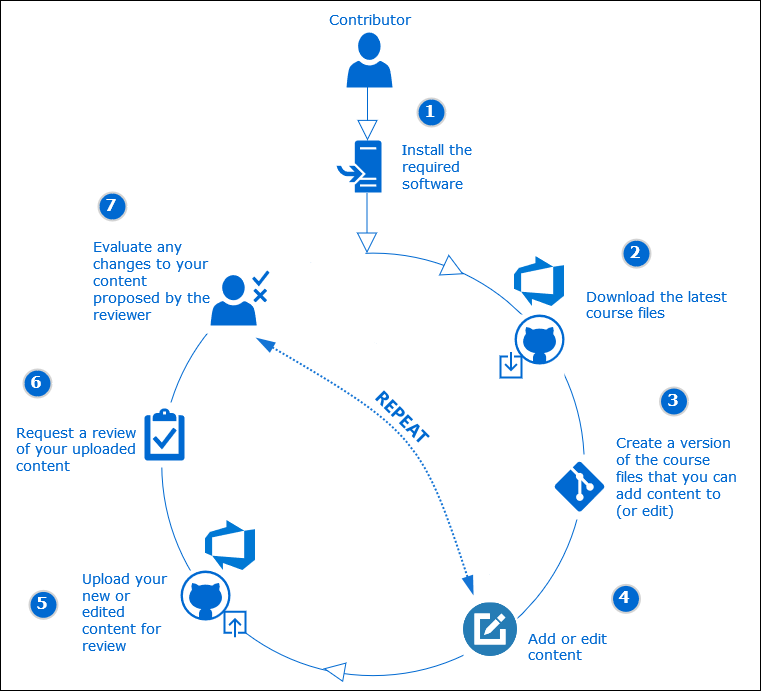

The diagram above was exported from draw.io. Its source (the exported page's mxGraphModel, read from the mxfile embedded in the PNG):
<mxGraphModel dx="1467" dy="793" grid="1" gridSize="10" guides="1" tooltips="1" connect="1" arrows="1" fold="1" page="1" pageScale="1" pageWidth="1100" pageHeight="850" background="#ffffff" math="0" shadow="0">
  <root>
    <mxCell id="0" />
    <mxCell id="1" parent="0" />
    <mxCell id="2" value="" style="rounded=0;whiteSpace=wrap;html=1;shadow=0;labelBackgroundColor=#ffffff;fontFamily=Verdana;fontSize=14;" vertex="1" parent="1">
      <mxGeometry x="160" y="80" width="760" height="690" as="geometry" />
    </mxCell>
    <mxCell id="3" value="" style="ellipse;whiteSpace=wrap;html=1;aspect=fixed;shadow=0;labelBackgroundColor=#ffffff;strokeColor=#0069D1;fillColor=#ffffff;gradientColor=none;fontFamily=Verdana;fontSize=14;fontColor=#0069D1;" vertex="1" parent="1">
      <mxGeometry x="321.25" y="332.63" width="422.5" height="422.5" as="geometry" />
    </mxCell>
    <mxCell id="4" value="" style="whiteSpace=wrap;html=1;aspect=fixed;shadow=0;labelBackgroundColor=#ffffff;strokeColor=none;fillColor=#ffffff;gradientColor=none;fontFamily=Verdana;fontSize=14;fontColor=#0069D1;" vertex="1" parent="1">
      <mxGeometry x="702" y="534" width="65" height="65" as="geometry" />
    </mxCell>
    <mxCell id="5" value="" style="whiteSpace=wrap;html=1;aspect=fixed;shadow=0;labelBackgroundColor=#ffffff;strokeColor=none;fillColor=#ffffff;gradientColor=none;fontFamily=Verdana;fontSize=14;fontColor=#0069D1;" vertex="1" parent="1">
      <mxGeometry x="365" y="348.14" width="65" height="65" as="geometry" />
    </mxCell>
    <mxCell id="6" value="" style="whiteSpace=wrap;html=1;aspect=fixed;shadow=0;labelBackgroundColor=#ffffff;strokeColor=none;fillColor=#ffffff;gradientColor=none;fontFamily=Verdana;fontSize=14;fontColor=#0069D1;" vertex="1" parent="1">
      <mxGeometry x="298" y="482" width="65" height="65" as="geometry" />
    </mxCell>
    <mxCell id="7" value="&lt;br&gt;&lt;div align=&quot;left&quot;&gt;Upload your new or edited content for review&lt;br&gt;&lt;/div&gt;" style="text;html=1;strokeColor=none;fillColor=none;align=left;verticalAlign=middle;whiteSpace=wrap;rounded=0;shadow=0;labelBackgroundColor=#ffffff;fontFamily=Verdana;fontSize=14;fontColor=#0069D1;" vertex="1" parent="1">
      <mxGeometry x="240" y="673.37" width="91.25" height="20" as="geometry" />
    </mxCell>
    <mxCell id="8" style="edgeStyle=orthogonalEdgeStyle;rounded=0;orthogonalLoop=1;jettySize=auto;html=1;exitX=0.5;exitY=0;exitDx=0;exitDy=0;startArrow=block;startFill=0;startSize=18;endArrow=none;endFill=0;endSize=6;strokeColor=#0069D1;strokeWidth=1;fontFamily=Verdana;fontSize=14;fontColor=#0069D1;" edge="1" parent="1">
      <mxGeometry relative="1" as="geometry">
        <mxPoint x="526.4999999999998" y="332.6300000000001" as="sourcePoint" />
        <mxPoint x="526.4999999999998" y="272" as="targetPoint" />
      </mxGeometry>
    </mxCell>
    <mxCell id="9" value="" style="shadow=0;dashed=0;html=1;strokeColor=none;fillColor=#0069D1;labelPosition=center;verticalLabelPosition=bottom;verticalAlign=middle;shape=mxgraph.office.users.user;rounded=0;comic=0;fontFamily=Verdana;fontSize=14;fontColor=#0069D1;" vertex="1" parent="1">
      <mxGeometry x="506" y="112" width="46" height="55" as="geometry" />
    </mxCell>
    <mxCell id="10" value="" style="shape=image;html=1;verticalAlign=top;verticalLabelPosition=bottom;labelBackgroundColor=#ffffff;imageAspect=0;aspect=fixed;image=https://cdn4.iconfinder.com/data/icons/web-ui-color/128/Edit-128.png;strokeColor=#FFFFFF;fillColor=#0069D1;fontFamily=Verdana;fontSize=14;fontColor=#0069D1;imageBackground=#ffffff;imageBorder=none;" vertex="1" parent="1">
      <mxGeometry x="623" y="682.38" width="54" height="54" as="geometry" />
    </mxCell>
    <mxCell id="11" value="" style="group;fillColor=#ffffff;" vertex="1" connectable="0" parent="1">
      <mxGeometry x="340" y="650" width="65" height="66.75" as="geometry" />
    </mxCell>
    <mxCell id="12" value="" style="html=1;verticalLabelPosition=bottom;align=center;labelBackgroundColor=#ffffff;verticalAlign=top;strokeWidth=2;strokeColor=#0069D1;shadow=0;dashed=0;shape=mxgraph.ios7.icons.up;fillColor=none;fontFamily=Verdana;fontSize=14;fontColor=#0069D1;" vertex="1" parent="11">
      <mxGeometry x="44" y="41.25" width="21" height="25.5" as="geometry" />
    </mxCell>
    <mxCell id="13" value="" style="verticalLabelPosition=bottom;html=1;verticalAlign=middle;align=center;strokeColor=none;fillColor=#0069D1;shape=mxgraph.azure.github_code;pointerEvents=1;fontFamily=Verdana;fontSize=14;fontColor=#0069D1;" vertex="1" parent="11">
      <mxGeometry width="50" height="50" as="geometry" />
    </mxCell>
    <mxCell id="14" value="" style="group;fillColor=#ffffff;" vertex="1" connectable="0" parent="1">
      <mxGeometry x="660" y="394" width="64" height="63" as="geometry" />
    </mxCell>
    <mxCell id="15" value="" style="verticalLabelPosition=bottom;html=1;verticalAlign=middle;align=center;strokeColor=none;fillColor=#0069D1;shape=mxgraph.azure.github_code;pointerEvents=1;fontFamily=Verdana;fontSize=14;fontColor=#0069D1;" vertex="1" parent="14">
      <mxGeometry x="14" width="50" height="50" as="geometry" />
    </mxCell>
    <mxCell id="16" value="" style="html=1;verticalLabelPosition=bottom;align=center;labelBackgroundColor=#ffffff;verticalAlign=top;strokeWidth=2;strokeColor=#0069D1;shadow=0;dashed=0;shape=mxgraph.ios7.icons.down;fillColor=none;fontFamily=Verdana;fontSize=14;fontColor=#0069D1;" vertex="1" parent="14">
      <mxGeometry y="37.5" width="21" height="25.5" as="geometry" />
    </mxCell>
    <mxCell id="17" value="" style="verticalLabelPosition=bottom;html=1;verticalAlign=middle;align=center;strokeColor=none;fillColor=#0069D1;shape=mxgraph.azure.git_repository;fontColor=#0069D1;fontFamily=Verdana;fontSize=14;labelBackgroundColor=#ffffff;gradientColor=none;shadow=0;" vertex="1" parent="1">
      <mxGeometry x="714" y="541" width="50" height="50" as="geometry" />
    </mxCell>
    <mxCell id="18" value="" style="edgeStyle=orthogonalEdgeStyle;rounded=0;orthogonalLoop=1;jettySize=auto;html=1;startArrow=block;startFill=0;startSize=18;endArrow=none;endFill=0;endSize=6;strokeColor=#0069D1;strokeWidth=1;fontFamily=Verdana;fontSize=14;fontColor=#0069D1;" edge="1" parent="1">
      <mxGeometry relative="1" as="geometry">
        <mxPoint x="527" y="219.9999999999999" as="sourcePoint" />
        <mxPoint x="527" y="144.9999999999999" as="targetPoint" />
        <Array as="points">
          <mxPoint x="527" y="200" />
          <mxPoint x="527" y="200" />
        </Array>
      </mxGeometry>
    </mxCell>
    <mxCell id="19" value="" style="pointerEvents=1;shadow=0;dashed=0;html=1;strokeColor=none;fillColor=#0069D1;labelPosition=center;verticalLabelPosition=bottom;verticalAlign=middle;outlineConnect=0;align=center;shape=mxgraph.office.concepts.install;fontFamily=Verdana;fontSize=14;fontColor=#0069D1;" vertex="1" parent="1">
      <mxGeometry x="496" y="220" width="45" height="52" as="geometry" />
    </mxCell>
    <mxCell id="20" value="" style="curved=1;endArrow=none;html=1;dashed=1;strokeColor=#0069D1;fontFamily=Verdana;fontSize=14;fontColor=#0069D1;endFill=0;startArrow=block;startFill=0;endSize=6;strokeWidth=1;startSize=12;textOpacity=50;" edge="1" parent="1">
      <mxGeometry width="50" height="50" relative="1" as="geometry">
        <mxPoint x="641" y="669" as="sourcePoint" />
        <mxPoint x="443.9999999999998" y="393.9875389408098" as="targetPoint" />
        <Array as="points">
          <mxPoint x="641" y="579" />
          <mxPoint x="629" y="519" />
          <mxPoint x="575" y="445" />
          <mxPoint x="509" y="409" />
        </Array>
      </mxGeometry>
    </mxCell>
    <mxCell id="21" value="" style="triangle;whiteSpace=wrap;html=1;shadow=0;labelBackgroundColor=#ffffff;strokeColor=#0069D1;fillColor=#ffffff;gradientColor=none;fontFamily=Verdana;fontSize=14;fontColor=#0069D1;rotation=25;" vertex="1" parent="1">
      <mxGeometry x="602.72" y="338.14" width="20.28" height="21.64" as="geometry" />
    </mxCell>
    <mxCell id="22" value="" style="triangle;whiteSpace=wrap;html=1;shadow=0;labelBackgroundColor=#ffffff;strokeColor=#0069D1;fillColor=#ffffff;gradientColor=none;fontFamily=Verdana;fontSize=14;fontColor=#0069D1;rotation=-170;" vertex="1" parent="1">
      <mxGeometry x="483.98" y="740.72" width="19.97" height="18.43" as="geometry" />
    </mxCell>
    <mxCell id="23" value="Contributor" style="text;html=1;strokeColor=none;fillColor=none;align=center;verticalAlign=middle;whiteSpace=wrap;rounded=0;shadow=0;dashed=1;labelBackgroundColor=#ffffff;fontFamily=Verdana;fontSize=14;fontColor=#0069D1;" vertex="1" parent="1">
      <mxGeometry x="510" y="89" width="40" height="20" as="geometry" />
    </mxCell>
    <mxCell id="24" value="&lt;div align=&quot;left&quot;&gt;Install the required software&lt;/div&gt;" style="text;html=1;strokeColor=none;fillColor=none;align=left;verticalAlign=middle;whiteSpace=wrap;rounded=0;shadow=0;dashed=1;labelBackgroundColor=#ffffff;fontFamily=Verdana;fontSize=14;fontColor=#0069D1;" vertex="1" parent="1">
      <mxGeometry x="560" y="236" width="100" height="20" as="geometry" />
    </mxCell>
    <mxCell id="25" value="&lt;div align=&quot;left&quot;&gt;Download the latest course files&lt;br&gt;&lt;/div&gt;" style="text;html=1;strokeColor=none;fillColor=none;align=left;verticalAlign=middle;whiteSpace=wrap;rounded=0;shadow=0;labelBackgroundColor=#ffffff;fontFamily=Verdana;fontSize=14;fontColor=#0069D1;" vertex="1" parent="1">
      <mxGeometry x="743.75" y="374" width="148" height="20" as="geometry" />
    </mxCell>
    <mxCell id="26" value="&lt;div align=&quot;left&quot;&gt;Create a version of the course files that you can add content to (or edit)&lt;br&gt;&lt;/div&gt;" style="text;html=1;strokeColor=none;fillColor=none;align=left;verticalAlign=middle;whiteSpace=wrap;rounded=0;shadow=0;labelBackgroundColor=#ffffff;fontFamily=Verdana;fontSize=14;fontColor=#0069D1;" vertex="1" parent="1">
      <mxGeometry x="774" y="548" width="125" height="15" as="geometry" />
    </mxCell>
    <mxCell id="27" value="Add or edit content" style="text;html=1;strokeColor=none;fillColor=none;align=left;verticalAlign=middle;whiteSpace=wrap;rounded=0;shadow=0;labelBackgroundColor=#ffffff;fontFamily=Verdana;fontSize=14;fontColor=#0069D1;" vertex="1" parent="1">
      <mxGeometry x="685.5" y="716.38" width="113" height="20" as="geometry" />
    </mxCell>
    <mxCell id="28" value="&lt;div align=&quot;left&quot;&gt;&lt;br&gt;&lt;/div&gt;&lt;div align=&quot;left&quot;&gt;Request a review of your uploaded content&lt;br&gt;&lt;/div&gt;" style="text;html=1;strokeColor=none;fillColor=none;align=left;verticalAlign=middle;whiteSpace=wrap;rounded=0;shadow=0;labelBackgroundColor=#ffffff;fontFamily=Verdana;fontSize=14;fontColor=#0069D1;" vertex="1" parent="1">
      <mxGeometry x="174.25" y="510" width="128.75" height="20" as="geometry" />
    </mxCell>
    <mxCell id="29" value="&lt;div align=&quot;left&quot;&gt;&lt;font color=&quot;#0069D1&quot;&gt;Evaluate any changes to your content proposed by the reviewer&lt;/font&gt;&lt;br&gt;&lt;/div&gt;" style="text;html=1;strokeColor=none;fillColor=none;align=left;verticalAlign=middle;whiteSpace=wrap;rounded=0;shadow=0;labelBackgroundColor=#ffffff;fontFamily=Verdana;fontSize=14;fontColor=#0069D1;" vertex="1" parent="1">
      <mxGeometry x="251" y="350" width="120" height="20" as="geometry" />
    </mxCell>
    <mxCell id="30" value="" style="aspect=fixed;html=1;points=[];align=center;image;fontSize=12;image=img/lib/mscae/Azure_DevOps.svg;shadow=0;labelBackgroundColor=#ffffff;strokeColor=#0069D1;fillColor=#ffffff;gradientColor=none;" vertex="1" parent="1">
      <mxGeometry x="674" y="336.14" width="50" height="50" as="geometry" />
    </mxCell>
    <mxCell id="31" value="" style="aspect=fixed;html=1;points=[];align=center;image;fontSize=12;image=img/lib/mscae/Azure_DevOps.svg;shadow=0;labelBackgroundColor=#ffffff;strokeColor=#0069D1;fillColor=#ffffff;gradientColor=none;" vertex="1" parent="1">
      <mxGeometry x="365" y="600" width="50" height="50" as="geometry" />
    </mxCell>
    <mxCell id="32" value="" style="pointerEvents=1;shadow=0;dashed=0;html=1;strokeColor=none;fillColor=#0069D1;labelPosition=center;verticalLabelPosition=bottom;verticalAlign=top;outlineConnect=0;align=center;shape=mxgraph.office.concepts.tasks;fontFamily=Verdana;fontSize=14;fontColor=#0069D1;" vertex="1" parent="1">
      <mxGeometry x="304" y="488" width="40" height="52" as="geometry" />
    </mxCell>
    <mxCell id="33" value="" style="pointerEvents=1;shadow=0;dashed=0;html=1;strokeColor=none;fillColor=#0069D1;labelPosition=center;verticalLabelPosition=bottom;verticalAlign=top;outlineConnect=0;align=center;shape=mxgraph.office.users.approver;fontFamily=Verdana;fontSize=14;fontColor=#0069D1;" vertex="1" parent="1">
      <mxGeometry x="370" y="350" width="59" height="55" as="geometry" />
    </mxCell>
    <mxCell id="34" value="&lt;h1 style=&quot;font-size: 16px;&quot;&gt;&lt;font style=&quot;font-size: 16px;&quot; face=&quot;Verdana&quot;&gt;1&lt;/font&gt;&lt;/h1&gt;" style="ellipse;whiteSpace=wrap;html=1;aspect=fixed;strokeWidth=2;fontFamily=Tahoma;spacingBottom=4;spacingRight=2;strokeColor=#d3d3d3;shadow=0;labelBackgroundColor=none;fillColor=#0069D1;gradientColor=none;fontColor=#FFFFFF;fontSize=16;fontStyle=1;rotation=0;" vertex="1" parent="1">
      <mxGeometry x="577" y="178" width="28" height="28" as="geometry" />
    </mxCell>
    <mxCell id="35" value="&lt;h1 style=&quot;font-size: 16px;&quot;&gt;&lt;font style=&quot;font-size: 16px;&quot; face=&quot;Verdana&quot;&gt;2&lt;/font&gt;&lt;/h1&gt;" style="ellipse;whiteSpace=wrap;html=1;aspect=fixed;strokeWidth=2;fontFamily=Tahoma;spacingBottom=4;spacingRight=2;strokeColor=#d3d3d3;shadow=0;labelBackgroundColor=none;fillColor=#0069D1;gradientColor=none;fontColor=#FFFFFF;fontSize=16;fontStyle=1" vertex="1" parent="1">
      <mxGeometry x="782" y="319.14" width="28" height="28" as="geometry" />
    </mxCell>
    <mxCell id="36" value="&lt;h1 style=&quot;font-size: 16px;&quot;&gt;&lt;font style=&quot;font-size: 16px;&quot; face=&quot;Verdana&quot;&gt;3&lt;/font&gt;&lt;/h1&gt;" style="ellipse;whiteSpace=wrap;html=1;aspect=fixed;strokeWidth=2;fontFamily=Tahoma;spacingBottom=4;spacingRight=2;strokeColor=#d3d3d3;shadow=0;labelBackgroundColor=none;fillColor=#0069D1;gradientColor=none;fontColor=#FFFFFF;fontStyle=1;fontSize=16;" vertex="1" parent="1">
      <mxGeometry x="819.5" y="467" width="28" height="28" as="geometry" />
    </mxCell>
    <mxCell id="37" value="&lt;h1 style=&quot;font-size: 16px;&quot;&gt;&lt;font style=&quot;font-size: 16px;&quot; face=&quot;Verdana&quot;&gt;4&lt;/font&gt;&lt;/h1&gt;" style="ellipse;whiteSpace=wrap;html=1;aspect=fixed;strokeWidth=2;fontFamily=Tahoma;spacingBottom=4;spacingRight=2;strokeColor=#d3d3d3;shadow=0;labelBackgroundColor=none;fillColor=#0069D1;gradientColor=none;fontColor=#FFFFFF;fontSize=16;fontStyle=1" vertex="1" parent="1">
      <mxGeometry x="771.5" y="664.37" width="28" height="28" as="geometry" />
    </mxCell>
    <mxCell id="38" value="&lt;h1 style=&quot;font-size: 16px;&quot;&gt;&lt;font style=&quot;font-size: 16px;&quot; face=&quot;Verdana&quot;&gt;5&lt;/font&gt;&lt;/h1&gt;" style="ellipse;whiteSpace=wrap;html=1;aspect=fixed;strokeWidth=2;fontFamily=Tahoma;spacingBottom=4;spacingRight=2;strokeColor=#d3d3d3;shadow=0;labelBackgroundColor=none;fillColor=#0069D1;gradientColor=none;fontColor=#FFFFFF;fontSize=16;fontStyle=1" vertex="1" parent="1">
      <mxGeometry x="189" y="670.37" width="28" height="28" as="geometry" />
    </mxCell>
    <mxCell id="39" value="&lt;h1 style=&quot;font-size: 16px;&quot;&gt;&lt;font style=&quot;font-size: 16px;&quot; face=&quot;Verdana&quot;&gt;6&lt;/font&gt;&lt;/h1&gt;" style="ellipse;whiteSpace=wrap;html=1;aspect=fixed;strokeWidth=2;fontFamily=Tahoma;spacingBottom=4;spacingRight=2;strokeColor=#d3d3d3;shadow=0;labelBackgroundColor=none;fillColor=#0069D1;gradientColor=none;fontColor=#FFFFFF;fontSize=16;fontStyle=1" vertex="1" parent="1">
      <mxGeometry x="183" y="449" width="28" height="28" as="geometry" />
    </mxCell>
    <mxCell id="40" value="&lt;h1 style=&quot;font-size: 16px;&quot;&gt;&lt;font style=&quot;font-size: 16px;&quot; face=&quot;Verdana&quot;&gt;7&lt;/font&gt;&lt;/h1&gt;" style="ellipse;whiteSpace=wrap;html=1;aspect=fixed;strokeWidth=2;fontFamily=Tahoma;spacingBottom=4;spacingRight=2;strokeColor=#d3d3d3;shadow=0;labelBackgroundColor=none;fillColor=#0069D1;gradientColor=none;fontColor=#FFFFFF;fontSize=16;fontStyle=1" vertex="1" parent="1">
      <mxGeometry x="258" y="272" width="28" height="28" as="geometry" />
    </mxCell>
  </root>
</mxGraphModel>